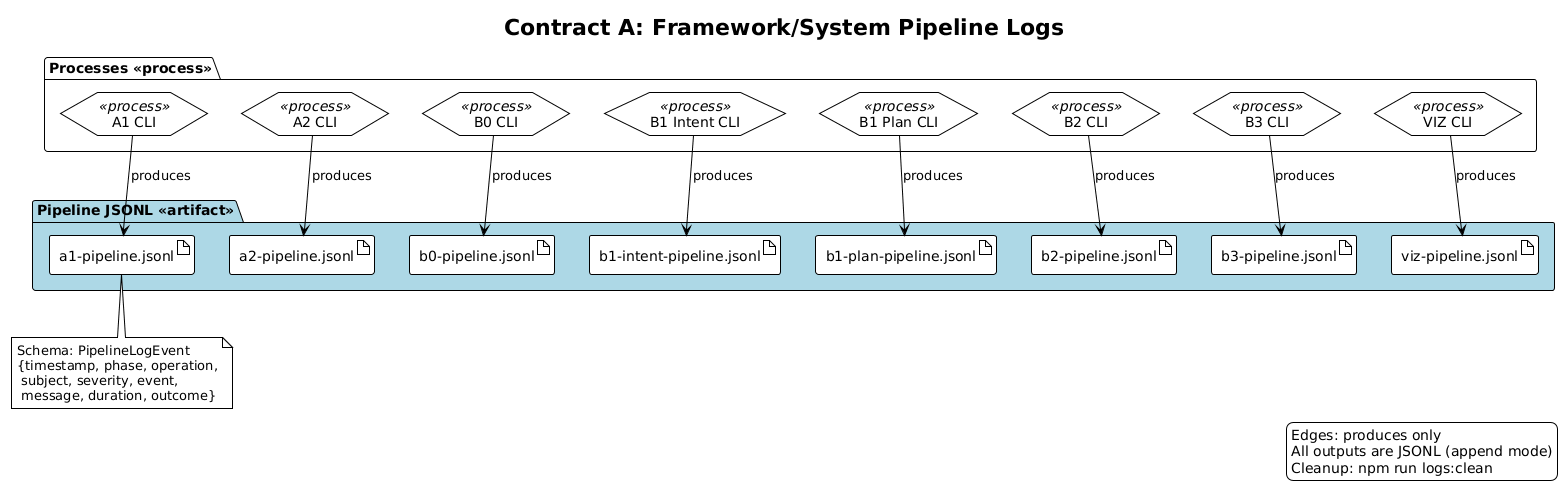

The diagram above was rendered by PlantUML. Its source (embedded in the PNG):
@startuml
!theme plain
top to bottom direction
title Contract A: Framework/System Pipeline Logs

legend right
  Edges: produces only
  All outputs are JSONL (append mode)
  Cleanup: npm run logs:clean
endlegend

package "Processes <<process>>" {
  hexagon "A1 CLI" <<process>> as A1
  hexagon "A2 CLI" <<process>> as A2
  hexagon "B0 CLI" <<process>> as B0
  hexagon "B1 Intent CLI" <<process>> as B1I
  hexagon "B1 Plan CLI" <<process>> as B1P
  hexagon "B2 CLI" <<process>> as B2
  hexagon "B3 CLI" <<process>> as B3
  hexagon "VIZ CLI" <<process>> as VIZ
}

package "Pipeline JSONL <<artifact>>" #LightBlue {
  artifact "a1-pipeline.jsonl" as LA1
  artifact "a2-pipeline.jsonl" as LA2
  artifact "b0-pipeline.jsonl" as LB0
  artifact "b1-intent-pipeline.jsonl" as LB1I
  artifact "b1-plan-pipeline.jsonl" as LB1P
  artifact "b2-pipeline.jsonl" as LB2
  artifact "b3-pipeline.jsonl" as LB3
  artifact "viz-pipeline.jsonl" as LVIZ
}

A1 --> LA1 : produces
A2 --> LA2 : produces
B0 --> LB0 : produces
B1I --> LB1I : produces
B1P --> LB1P : produces
B2 --> LB2 : produces
B3 --> LB3 : produces
VIZ --> LVIZ : produces

note bottom of LA1
  Schema: PipelineLogEvent
  {timestamp, phase, operation,
   subject, severity, event,
   message, duration, outcome}
end note
@enduml